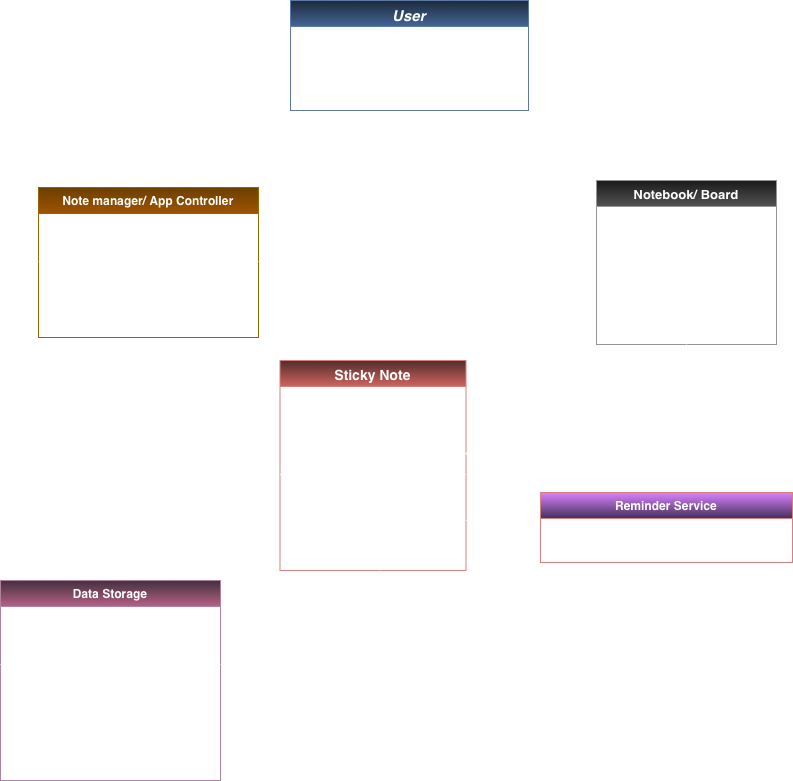

The diagram above was exported from draw.io. Its source (the exported page's mxGraphModel, read from the mxfile embedded in the PNG):
<mxGraphModel dx="976" dy="671" grid="1" gridSize="10" guides="1" tooltips="1" connect="1" arrows="1" fold="1" page="1" pageScale="1" pageWidth="827" pageHeight="1169" math="0" shadow="0">
  <root>
    <mxCell id="WIyWlLk6GJQsqaUBKTNV-0" />
    <mxCell id="WIyWlLk6GJQsqaUBKTNV-1" parent="WIyWlLk6GJQsqaUBKTNV-0" />
    <mxCell id="rp7n4CsravRhiMHa-HC6-2" edge="1" parent="WIyWlLk6GJQsqaUBKTNV-1" source="zkfFHV4jXpPFQw0GAbJ--0" style="edgeStyle=orthogonalEdgeStyle;rounded=0;orthogonalLoop=1;jettySize=auto;html=1;">
      <mxGeometry relative="1" as="geometry">
        <mxPoint x="403" y="420" as="targetPoint" />
      </mxGeometry>
    </mxCell>
    <mxCell id="rp7n4CsravRhiMHa-HC6-4" edge="1" parent="WIyWlLk6GJQsqaUBKTNV-1" source="zkfFHV4jXpPFQw0GAbJ--0" style="edgeStyle=orthogonalEdgeStyle;rounded=0;orthogonalLoop=1;jettySize=auto;html=1;">
      <mxGeometry relative="1" as="geometry">
        <mxPoint x="160" y="250" as="targetPoint" />
      </mxGeometry>
    </mxCell>
    <mxCell id="zkfFHV4jXpPFQw0GAbJ--0" parent="WIyWlLk6GJQsqaUBKTNV-1" style="swimlane;fontStyle=3;align=center;verticalAlign=top;childLayout=stackLayout;horizontal=1;startSize=26;horizontalStack=0;resizeParent=1;resizeLast=0;collapsible=1;marginBottom=0;rounded=0;shadow=0;strokeWidth=1;fontSize=15;fillColor=#dae8fc;strokeColor=#6c8ebf;gradientColor=#7ea6e0;" value="User" vertex="1">
      <mxGeometry height="110" width="238" x="300" y="70" as="geometry">
        <mxRectangle height="26" width="160" x="230" y="140" as="alternateBounds" />
      </mxGeometry>
    </mxCell>
    <mxCell id="zkfFHV4jXpPFQw0GAbJ--1" parent="zkfFHV4jXpPFQw0GAbJ--0" style="text;align=left;verticalAlign=top;spacingLeft=4;spacingRight=4;overflow=hidden;rotatable=0;points=[[0,0.5],[1,0.5]];portConstraint=eastwest;" value="User interacts with the app:&#10;creates notes, edit, delete and move notes." vertex="1">
      <mxGeometry height="26" width="238" y="26" as="geometry" />
    </mxCell>
    <mxCell id="rp7n4CsravRhiMHa-HC6-1" edge="1" parent="WIyWlLk6GJQsqaUBKTNV-1" style="edgeStyle=orthogonalEdgeStyle;rounded=0;orthogonalLoop=1;jettySize=auto;html=1;entryX=0.5;entryY=0;entryDx=0;entryDy=0;" target="zkfFHV4jXpPFQw0GAbJ--13">
      <mxGeometry relative="1" as="geometry">
        <mxPoint x="270" y="316" as="sourcePoint" />
        <mxPoint x="381.5" y="407" as="targetPoint" />
      </mxGeometry>
    </mxCell>
    <mxCell id="rp7n4CsravRhiMHa-HC6-5" edge="1" parent="WIyWlLk6GJQsqaUBKTNV-1" style="edgeStyle=orthogonalEdgeStyle;rounded=0;orthogonalLoop=1;jettySize=auto;html=1;">
      <mxGeometry relative="1" as="geometry">
        <Array as="points">
          <mxPoint x="48" y="350" />
          <mxPoint x="20" y="350" />
        </Array>
        <mxPoint x="48" y="312" as="sourcePoint" />
        <mxPoint x="20" y="640" as="targetPoint" />
      </mxGeometry>
    </mxCell>
    <mxCell id="zkfFHV4jXpPFQw0GAbJ--6" parent="WIyWlLk6GJQsqaUBKTNV-1" style="swimlane;fontStyle=1;align=center;verticalAlign=top;childLayout=stackLayout;horizontal=1;startSize=26;horizontalStack=0;resizeParent=1;resizeLast=0;collapsible=1;marginBottom=0;rounded=0;shadow=0;strokeWidth=1;fillColor=#ffcd28;gradientColor=#ffa500;strokeColor=#d79b00;" value="Note manager/ App Controller" vertex="1">
      <mxGeometry height="150" width="220" x="48" y="257" as="geometry">
        <mxRectangle height="26" width="160" x="130" y="380" as="alternateBounds" />
      </mxGeometry>
    </mxCell>
    <mxCell id="zkfFHV4jXpPFQw0GAbJ--7" parent="zkfFHV4jXpPFQw0GAbJ--6" style="text;align=left;verticalAlign=top;spacingLeft=4;spacingRight=4;overflow=hidden;rotatable=0;points=[[0,0.5],[1,0.5]];portConstraint=eastwest;" value="Manager creates, reads, updates, &#10;deletes notes.&#10;Manager does not permanently store&#10; them itself." vertex="1">
      <mxGeometry height="44" width="220" y="26" as="geometry" />
    </mxCell>
    <mxCell id="rp7n4CsravRhiMHa-HC6-9" parent="zkfFHV4jXpPFQw0GAbJ--6" style="line;html=1;strokeWidth=1;align=left;verticalAlign=middle;spacingTop=-1;spacingLeft=3;spacingRight=3;rotatable=0;labelPosition=right;points=[];portConstraint=eastwest;" value="" vertex="1">
      <mxGeometry height="8" width="220" y="70" as="geometry" />
    </mxCell>
    <mxCell id="rp7n4CsravRhiMHa-HC6-10" parent="zkfFHV4jXpPFQw0GAbJ--6" style="text;align=left;verticalAlign=top;spacingLeft=4;spacingRight=4;overflow=hidden;rotatable=0;points=[[0,0.5],[1,0.5]];portConstraint=eastwest;" value="controller asks DataStorage to save, &#10;load, update, or remove notes.&#10;App logic depends on storage.&#10;" vertex="1">
      <mxGeometry height="62" width="220" y="78" as="geometry" />
    </mxCell>
    <mxCell id="zkfFHV4jXpPFQw0GAbJ--13" parent="WIyWlLk6GJQsqaUBKTNV-1" style="swimlane;fontStyle=1;align=center;verticalAlign=top;childLayout=stackLayout;horizontal=1;startSize=26;horizontalStack=0;resizeParent=1;resizeLast=0;collapsible=1;marginBottom=0;rounded=0;shadow=0;strokeWidth=1;fillColor=#f8cecc;gradientColor=#ea6b66;strokeColor=#b85450;fontSize=14;" value="Sticky Note" vertex="1">
      <mxGeometry height="210" width="186" x="289.5" y="430" as="geometry">
        <mxRectangle height="26" width="170" x="340" y="380" as="alternateBounds" />
      </mxGeometry>
    </mxCell>
    <mxCell id="zkfFHV4jXpPFQw0GAbJ--14" parent="zkfFHV4jXpPFQw0GAbJ--13" style="text;align=left;verticalAlign=top;spacingLeft=4;spacingRight=4;overflow=hidden;rotatable=0;points=[[0,0.5],[1,0.5]];portConstraint=eastwest;" value="CRUD operations" vertex="1">
      <mxGeometry height="84" width="186" y="26" as="geometry" />
    </mxCell>
    <mxCell id="GNDlwof_Jq64dhGvBOFf-13" parent="zkfFHV4jXpPFQw0GAbJ--13" style="line;html=1;strokeWidth=1;align=left;verticalAlign=middle;spacingTop=-1;spacingLeft=3;spacingRight=3;rotatable=0;labelPosition=right;points=[];portConstraint=eastwest;" value="" vertex="1">
      <mxGeometry height="8" width="186" y="110" as="geometry" />
    </mxCell>
    <mxCell id="rp7n4CsravRhiMHa-HC6-7" edge="1" parent="zkfFHV4jXpPFQw0GAbJ--13" source="GNDlwof_Jq64dhGvBOFf-14" style="edgeStyle=orthogonalEdgeStyle;rounded=0;orthogonalLoop=1;jettySize=auto;html=1;">
      <mxGeometry relative="1" as="geometry">
        <mxPoint x="250.5" y="160" as="targetPoint" />
      </mxGeometry>
    </mxCell>
    <mxCell id="GNDlwof_Jq64dhGvBOFf-14" parent="zkfFHV4jXpPFQw0GAbJ--13" style="text;align=left;verticalAlign=top;spacingLeft=4;spacingRight=4;overflow=hidden;rotatable=0;points=[[0,0.5],[1,0.5]];portConstraint=eastwest;" value="A note can request a reminder&#10; from an external service." vertex="1">
      <mxGeometry height="84" width="186" y="118" as="geometry" />
    </mxCell>
    <mxCell id="rp7n4CsravRhiMHa-HC6-6" edge="1" parent="WIyWlLk6GJQsqaUBKTNV-1" source="GNDlwof_Jq64dhGvBOFf-15" style="edgeStyle=orthogonalEdgeStyle;rounded=0;orthogonalLoop=1;jettySize=auto;html=1;">
      <mxGeometry relative="1" as="geometry">
        <mxPoint x="390" y="640" as="targetPoint" />
      </mxGeometry>
    </mxCell>
    <mxCell id="GNDlwof_Jq64dhGvBOFf-15" parent="WIyWlLk6GJQsqaUBKTNV-1" style="swimlane;fontStyle=1;align=center;verticalAlign=top;childLayout=stackLayout;horizontal=1;startSize=26;horizontalStack=0;resizeParent=1;resizeLast=0;collapsible=1;marginBottom=0;rounded=0;shadow=0;strokeWidth=1;fillColor=#e6d0de;gradientColor=#d5739d;strokeColor=#996185;" value="Data Storage" vertex="1">
      <mxGeometry height="200" width="220" x="10" y="650" as="geometry">
        <mxRectangle height="26" width="160" x="550" y="140" as="alternateBounds" />
      </mxGeometry>
    </mxCell>
    <mxCell id="GNDlwof_Jq64dhGvBOFf-16" parent="GNDlwof_Jq64dhGvBOFf-15" style="text;align=left;verticalAlign=top;spacingLeft=4;spacingRight=4;overflow=hidden;rotatable=0;points=[[0,0.5],[1,0.5]];portConstraint=eastwest;" value="Stores sticky note objects" vertex="1">
      <mxGeometry height="54" width="220" y="26" as="geometry" />
    </mxCell>
    <mxCell id="GNDlwof_Jq64dhGvBOFf-21" parent="GNDlwof_Jq64dhGvBOFf-15" style="line;html=1;strokeWidth=1;align=left;verticalAlign=middle;spacingTop=-1;spacingLeft=3;spacingRight=3;rotatable=0;labelPosition=right;points=[];portConstraint=eastwest;" value="" vertex="1">
      <mxGeometry height="8" width="220" y="80" as="geometry" />
    </mxCell>
    <mxCell id="rp7n4CsravRhiMHa-HC6-11" parent="GNDlwof_Jq64dhGvBOFf-15" style="text;align=left;verticalAlign=top;spacingLeft=4;spacingRight=4;overflow=hidden;rotatable=0;points=[[0,0.5],[1,0.5]];portConstraint=eastwest;" value="Stores sticky note objects&#10;Notes are stored as long as the&#10; app runs or as long as they exist." vertex="1">
      <mxGeometry height="72" width="220" y="88" as="geometry" />
    </mxCell>
    <mxCell id="GNDlwof_Jq64dhGvBOFf-28" parent="WIyWlLk6GJQsqaUBKTNV-1" style="swimlane;fontStyle=1;align=center;verticalAlign=top;childLayout=stackLayout;horizontal=1;startSize=26;horizontalStack=0;resizeParent=1;resizeLast=0;collapsible=1;marginBottom=0;rounded=0;shadow=0;strokeWidth=1;fillColor=#9933FF;strokeColor=#b85450;gradientColor=#E5CCFF;" value="Reminder Service" vertex="1">
      <mxGeometry height="70" width="252" x="550" y="562" as="geometry">
        <mxRectangle height="26" width="160" x="130" y="380" as="alternateBounds" />
      </mxGeometry>
    </mxCell>
    <mxCell id="GNDlwof_Jq64dhGvBOFf-34" parent="WIyWlLk6GJQsqaUBKTNV-1" style="swimlane;fontStyle=1;align=center;verticalAlign=top;childLayout=stackLayout;horizontal=1;startSize=26;horizontalStack=0;resizeParent=1;resizeLast=0;collapsible=1;marginBottom=0;rounded=0;shadow=0;strokeWidth=1;fillColor=#f5f5f5;gradientColor=#b3b3b3;strokeColor=#666666;fontSize=13;" value="Notebook/ Board" vertex="1">
      <mxGeometry height="164" width="180" x="606" y="250" as="geometry">
        <mxRectangle height="26" width="160" x="130" y="380" as="alternateBounds" />
      </mxGeometry>
    </mxCell>
    <mxCell id="GNDlwof_Jq64dhGvBOFf-35" parent="GNDlwof_Jq64dhGvBOFf-34" style="text;align=left;verticalAlign=top;spacingLeft=4;spacingRight=4;overflow=hidden;rotatable=0;points=[[0,0.5],[1,0.5]];portConstraint=eastwest;" value="Notebook contains many notes." vertex="1">
      <mxGeometry height="26" width="180" y="26" as="geometry" />
    </mxCell>
    <mxCell id="rp7n4CsravRhiMHa-HC6-8" parent="GNDlwof_Jq64dhGvBOFf-34" style="text;align=left;verticalAlign=top;spacingLeft=4;spacingRight=4;overflow=hidden;rotatable=0;points=[[0,0.5],[1,0.5]];portConstraint=eastwest;" value="If notebook is deleted, all &#10;notes are deleted." vertex="1">
      <mxGeometry height="26" width="180" y="52" as="geometry" />
    </mxCell>
    <mxCell id="rp7n4CsravRhiMHa-HC6-3" edge="1" parent="WIyWlLk6GJQsqaUBKTNV-1" source="GNDlwof_Jq64dhGvBOFf-34" style="edgeStyle=orthogonalEdgeStyle;rounded=0;orthogonalLoop=1;jettySize=auto;html=1;entryX=0.992;entryY=0.798;entryDx=0;entryDy=0;entryPerimeter=0;" target="zkfFHV4jXpPFQw0GAbJ--14">
      <mxGeometry relative="1" as="geometry" />
    </mxCell>
  </root>
</mxGraphModel>